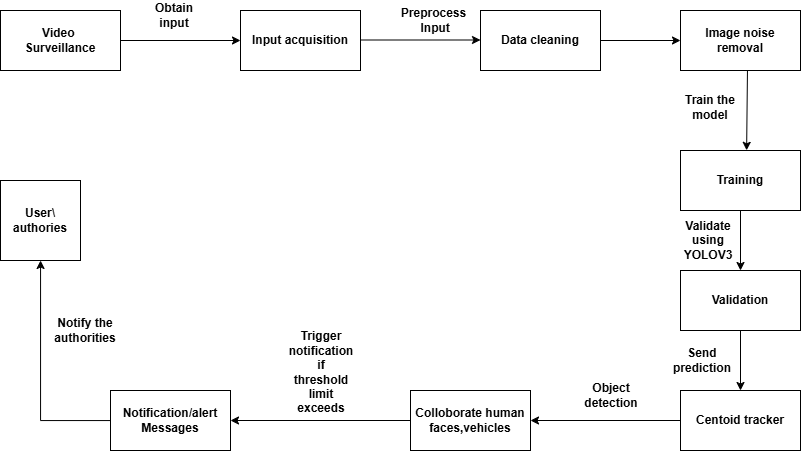

The diagram above was exported from draw.io. Its source (the exported page's mxGraphModel, read from the mxfile embedded in the PNG):
<mxGraphModel dx="1026" dy="1607" grid="0" gridSize="10" guides="1" tooltips="1" connect="1" arrows="1" fold="1" page="1" pageScale="1" pageWidth="850" pageHeight="1100" math="0" shadow="0">
  <root>
    <mxCell id="0" />
    <mxCell id="1" parent="0" />
    <mxCell id="5KKOl_7YICoVKMjDqq8x-1" value="&lt;b&gt;Video&amp;nbsp;&lt;/b&gt;&lt;div&gt;&lt;b&gt;Surveillance&lt;/b&gt;&lt;/div&gt;" style="rounded=0;whiteSpace=wrap;html=1;" vertex="1" parent="1">
      <mxGeometry x="37" y="-900" width="120" height="60" as="geometry" />
    </mxCell>
    <mxCell id="5KKOl_7YICoVKMjDqq8x-2" value="&lt;b&gt;Input&amp;nbsp;acquisition&lt;/b&gt;" style="rounded=0;whiteSpace=wrap;html=1;" vertex="1" parent="1">
      <mxGeometry x="277" y="-900" width="120" height="60" as="geometry" />
    </mxCell>
    <mxCell id="5KKOl_7YICoVKMjDqq8x-3" value="&lt;b&gt;Data cleaning&lt;/b&gt;" style="rounded=0;whiteSpace=wrap;html=1;" vertex="1" parent="1">
      <mxGeometry x="517" y="-900" width="120" height="60" as="geometry" />
    </mxCell>
    <mxCell id="5KKOl_7YICoVKMjDqq8x-16" value="" style="edgeStyle=orthogonalEdgeStyle;rounded=0;orthogonalLoop=1;jettySize=auto;html=1;" edge="1" parent="1" source="5KKOl_7YICoVKMjDqq8x-4" target="5KKOl_7YICoVKMjDqq8x-5">
      <mxGeometry relative="1" as="geometry" />
    </mxCell>
    <mxCell id="5KKOl_7YICoVKMjDqq8x-4" value="&lt;b&gt;Training&lt;/b&gt;" style="rounded=0;whiteSpace=wrap;html=1;" vertex="1" parent="1">
      <mxGeometry x="717" y="-760" width="120" height="60" as="geometry" />
    </mxCell>
    <mxCell id="5KKOl_7YICoVKMjDqq8x-17" value="" style="edgeStyle=orthogonalEdgeStyle;rounded=0;orthogonalLoop=1;jettySize=auto;html=1;" edge="1" parent="1" source="5KKOl_7YICoVKMjDqq8x-5" target="5KKOl_7YICoVKMjDqq8x-6">
      <mxGeometry relative="1" as="geometry" />
    </mxCell>
    <mxCell id="5KKOl_7YICoVKMjDqq8x-5" value="&lt;b&gt;Validation&lt;/b&gt;" style="rounded=0;whiteSpace=wrap;html=1;" vertex="1" parent="1">
      <mxGeometry x="717" y="-640" width="120" height="60" as="geometry" />
    </mxCell>
    <mxCell id="5KKOl_7YICoVKMjDqq8x-19" value="" style="edgeStyle=orthogonalEdgeStyle;rounded=0;orthogonalLoop=1;jettySize=auto;html=1;entryX=1;entryY=0.5;entryDx=0;entryDy=0;" edge="1" parent="1" source="5KKOl_7YICoVKMjDqq8x-6" target="5KKOl_7YICoVKMjDqq8x-7">
      <mxGeometry relative="1" as="geometry">
        <mxPoint x="577" y="-500" as="targetPoint" />
      </mxGeometry>
    </mxCell>
    <mxCell id="5KKOl_7YICoVKMjDqq8x-6" value="&lt;b&gt;Centoid tracker&lt;/b&gt;" style="rounded=0;whiteSpace=wrap;html=1;" vertex="1" parent="1">
      <mxGeometry x="717" y="-520" width="120" height="60" as="geometry" />
    </mxCell>
    <mxCell id="5KKOl_7YICoVKMjDqq8x-21" value="" style="edgeStyle=orthogonalEdgeStyle;rounded=0;orthogonalLoop=1;jettySize=auto;html=1;entryX=1;entryY=0.5;entryDx=0;entryDy=0;" edge="1" parent="1" source="5KKOl_7YICoVKMjDqq8x-7" target="5KKOl_7YICoVKMjDqq8x-8">
      <mxGeometry relative="1" as="geometry">
        <mxPoint x="347" y="-490" as="targetPoint" />
      </mxGeometry>
    </mxCell>
    <mxCell id="5KKOl_7YICoVKMjDqq8x-7" value="&lt;b&gt;Colloborate human&lt;/b&gt;&lt;div&gt;&lt;b&gt;faces,vehicles&lt;/b&gt;&lt;/div&gt;" style="rounded=0;whiteSpace=wrap;html=1;" vertex="1" parent="1">
      <mxGeometry x="447" y="-520" width="120" height="60" as="geometry" />
    </mxCell>
    <mxCell id="5KKOl_7YICoVKMjDqq8x-23" value="" style="edgeStyle=orthogonalEdgeStyle;rounded=0;orthogonalLoop=1;jettySize=auto;html=1;" edge="1" parent="1" source="5KKOl_7YICoVKMjDqq8x-8" target="5KKOl_7YICoVKMjDqq8x-9">
      <mxGeometry relative="1" as="geometry">
        <mxPoint x="67" y="-490" as="targetPoint" />
      </mxGeometry>
    </mxCell>
    <mxCell id="5KKOl_7YICoVKMjDqq8x-8" value="&lt;b&gt;Notification/alert&lt;/b&gt;&lt;div&gt;&lt;b&gt;Messages&lt;/b&gt;&lt;/div&gt;" style="rounded=0;whiteSpace=wrap;html=1;" vertex="1" parent="1">
      <mxGeometry x="147" y="-520" width="120" height="60" as="geometry" />
    </mxCell>
    <mxCell id="5KKOl_7YICoVKMjDqq8x-9" value="&lt;b&gt;User\&lt;/b&gt;&lt;div&gt;&lt;b&gt;authories&lt;/b&gt;&lt;/div&gt;" style="whiteSpace=wrap;html=1;aspect=fixed;" vertex="1" parent="1">
      <mxGeometry x="37" y="-730" width="80" height="80" as="geometry" />
    </mxCell>
    <mxCell id="5KKOl_7YICoVKMjDqq8x-10" value="" style="endArrow=classic;html=1;rounded=0;exitX=1;exitY=0.5;exitDx=0;exitDy=0;entryX=0;entryY=0.5;entryDx=0;entryDy=0;" edge="1" parent="1" source="5KKOl_7YICoVKMjDqq8x-1" target="5KKOl_7YICoVKMjDqq8x-2">
      <mxGeometry width="50" height="50" relative="1" as="geometry">
        <mxPoint x="197" y="-850" as="sourcePoint" />
        <mxPoint x="247" y="-900" as="targetPoint" />
      </mxGeometry>
    </mxCell>
    <mxCell id="5KKOl_7YICoVKMjDqq8x-11" value="&lt;b&gt;Preprocess&lt;/b&gt;&lt;div&gt;&lt;b&gt;&amp;nbsp;Input&lt;/b&gt;&lt;/div&gt;" style="text;html=1;align=center;verticalAlign=middle;resizable=0;points=[];autosize=1;strokeColor=none;fillColor=none;" vertex="1" parent="1">
      <mxGeometry x="428" y="-910" width="83" height="41" as="geometry" />
    </mxCell>
    <mxCell id="5KKOl_7YICoVKMjDqq8x-12" value="" style="endArrow=classic;html=1;rounded=0;exitX=1;exitY=0.5;exitDx=0;exitDy=0;entryX=0;entryY=0.5;entryDx=0;entryDy=0;" edge="1" parent="1">
      <mxGeometry width="50" height="50" relative="1" as="geometry">
        <mxPoint x="397" y="-870.5" as="sourcePoint" />
        <mxPoint x="517" y="-870.5" as="targetPoint" />
      </mxGeometry>
    </mxCell>
    <mxCell id="5KKOl_7YICoVKMjDqq8x-13" value="&lt;b&gt;Image noise removal&lt;/b&gt;" style="rounded=0;whiteSpace=wrap;html=1;" vertex="1" parent="1">
      <mxGeometry x="717" y="-900" width="120" height="60" as="geometry" />
    </mxCell>
    <mxCell id="5KKOl_7YICoVKMjDqq8x-14" value="" style="endArrow=classic;html=1;rounded=0;exitX=1;exitY=0.5;exitDx=0;exitDy=0;entryX=0;entryY=0.5;entryDx=0;entryDy=0;" edge="1" parent="1" source="5KKOl_7YICoVKMjDqq8x-3" target="5KKOl_7YICoVKMjDqq8x-13">
      <mxGeometry width="50" height="50" relative="1" as="geometry">
        <mxPoint x="667" y="-870" as="sourcePoint" />
        <mxPoint x="787" y="-870" as="targetPoint" />
      </mxGeometry>
    </mxCell>
    <mxCell id="5KKOl_7YICoVKMjDqq8x-15" value="" style="endArrow=classic;html=1;rounded=0;exitX=0.558;exitY=1;exitDx=0;exitDy=0;entryX=0.551;entryY=-0.003;entryDx=0;entryDy=0;exitPerimeter=0;entryPerimeter=0;" edge="1" parent="1" source="5KKOl_7YICoVKMjDqq8x-13" target="5KKOl_7YICoVKMjDqq8x-4">
      <mxGeometry width="50" height="50" relative="1" as="geometry">
        <mxPoint x="747" y="-810" as="sourcePoint" />
        <mxPoint x="867" y="-810" as="targetPoint" />
      </mxGeometry>
    </mxCell>
    <mxCell id="5KKOl_7YICoVKMjDqq8x-24" value="&lt;b&gt;Obtain input&lt;/b&gt;" style="text;strokeColor=none;align=center;fillColor=none;html=1;verticalAlign=middle;whiteSpace=wrap;rounded=0;" vertex="1" parent="1">
      <mxGeometry x="181" y="-910" width="60" height="30" as="geometry" />
    </mxCell>
    <mxCell id="5KKOl_7YICoVKMjDqq8x-25" value="&lt;b&gt;Send prediction&lt;/b&gt;" style="text;strokeColor=none;align=center;fillColor=none;html=1;verticalAlign=middle;whiteSpace=wrap;rounded=0;" vertex="1" parent="1">
      <mxGeometry x="709" y="-565" width="60" height="30" as="geometry" />
    </mxCell>
    <mxCell id="5KKOl_7YICoVKMjDqq8x-26" value="&lt;b&gt;Validate using YOLOV3&lt;/b&gt;" style="text;strokeColor=none;align=center;fillColor=none;html=1;verticalAlign=middle;whiteSpace=wrap;rounded=0;" vertex="1" parent="1">
      <mxGeometry x="715" y="-685" width="60" height="30" as="geometry" />
    </mxCell>
    <mxCell id="5KKOl_7YICoVKMjDqq8x-27" value="&lt;b&gt;Train the model&lt;/b&gt;" style="text;strokeColor=none;align=center;fillColor=none;html=1;verticalAlign=middle;whiteSpace=wrap;rounded=0;" vertex="1" parent="1">
      <mxGeometry x="717" y="-818" width="60" height="30" as="geometry" />
    </mxCell>
    <mxCell id="5KKOl_7YICoVKMjDqq8x-28" value="&lt;b&gt;Notify the authorities&lt;/b&gt;" style="text;strokeColor=none;align=center;fillColor=none;html=1;verticalAlign=middle;whiteSpace=wrap;rounded=0;" vertex="1" parent="1">
      <mxGeometry x="92" y="-595" width="60" height="30" as="geometry" />
    </mxCell>
    <mxCell id="5KKOl_7YICoVKMjDqq8x-29" value="&lt;b&gt;Trigger notification if threshold limit exceeds&lt;/b&gt;" style="text;strokeColor=none;align=center;fillColor=none;html=1;verticalAlign=middle;whiteSpace=wrap;rounded=0;" vertex="1" parent="1">
      <mxGeometry x="328" y="-553" width="60" height="30" as="geometry" />
    </mxCell>
    <mxCell id="5KKOl_7YICoVKMjDqq8x-30" value="&lt;b&gt;Object detection&lt;/b&gt;" style="text;strokeColor=none;align=center;fillColor=none;html=1;verticalAlign=middle;whiteSpace=wrap;rounded=0;" vertex="1" parent="1">
      <mxGeometry x="618" y="-530" width="60" height="30" as="geometry" />
    </mxCell>
  </root>
</mxGraphModel>